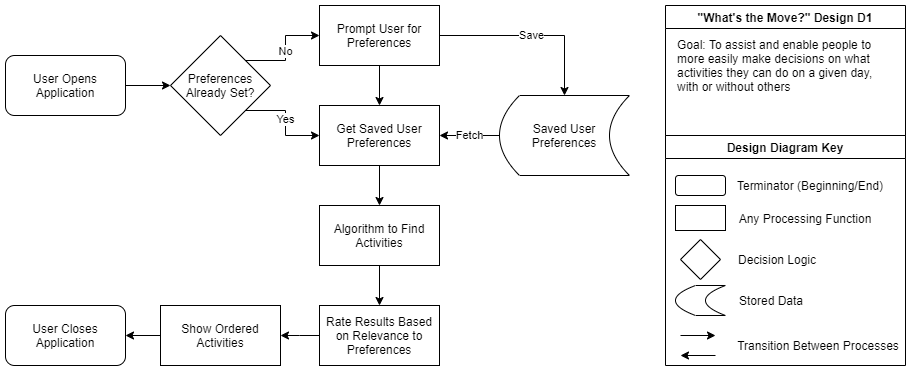

The diagram above was exported from draw.io. Its source (the exported page's mxGraphModel, read from the mxfile embedded in the PNG):
<mxGraphModel dx="447" dy="474" grid="1" gridSize="10" guides="1" tooltips="1" connect="1" arrows="1" fold="1" page="1" pageScale="1" pageWidth="850" pageHeight="1100" math="0" shadow="0">
  <root>
    <mxCell id="0" />
    <mxCell id="1" parent="0" />
    <mxCell id="37ai2fDpKmGB343Fbq3F-2" value="Design Diagram Key" style="swimlane;" vertex="1" parent="1">
      <mxGeometry x="680" y="210" width="240" height="230" as="geometry" />
    </mxCell>
    <mxCell id="37ai2fDpKmGB343Fbq3F-4" value="" style="rounded=1;whiteSpace=wrap;html=1;" vertex="1" parent="37ai2fDpKmGB343Fbq3F-2">
      <mxGeometry x="10" y="40" width="50" height="20" as="geometry" />
    </mxCell>
    <mxCell id="37ai2fDpKmGB343Fbq3F-5" value="" style="rhombus;whiteSpace=wrap;html=1;" vertex="1" parent="37ai2fDpKmGB343Fbq3F-2">
      <mxGeometry x="15" y="104" width="40" height="40" as="geometry" />
    </mxCell>
    <mxCell id="37ai2fDpKmGB343Fbq3F-6" value="" style="rounded=0;whiteSpace=wrap;html=1;" vertex="1" parent="37ai2fDpKmGB343Fbq3F-2">
      <mxGeometry x="10" y="70" width="50" height="25" as="geometry" />
    </mxCell>
    <mxCell id="37ai2fDpKmGB343Fbq3F-8" value="Any Processing Function" style="text;html=1;strokeColor=none;fillColor=none;align=center;verticalAlign=middle;whiteSpace=wrap;rounded=0;" vertex="1" parent="37ai2fDpKmGB343Fbq3F-2">
      <mxGeometry x="60" y="67.5" width="160" height="30" as="geometry" />
    </mxCell>
    <mxCell id="37ai2fDpKmGB343Fbq3F-9" value="Terminator (Beginning/End)" style="text;html=1;strokeColor=none;fillColor=none;align=center;verticalAlign=middle;whiteSpace=wrap;rounded=0;" vertex="1" parent="37ai2fDpKmGB343Fbq3F-2">
      <mxGeometry x="60" y="35" width="170" height="30" as="geometry" />
    </mxCell>
    <mxCell id="37ai2fDpKmGB343Fbq3F-10" value="Decision Logic" style="text;html=1;strokeColor=none;fillColor=none;align=center;verticalAlign=middle;whiteSpace=wrap;rounded=0;" vertex="1" parent="37ai2fDpKmGB343Fbq3F-2">
      <mxGeometry x="57" y="109" width="110" height="30" as="geometry" />
    </mxCell>
    <mxCell id="37ai2fDpKmGB343Fbq3F-11" value="" style="shape=dataStorage;whiteSpace=wrap;html=1;fixedSize=1;" vertex="1" parent="37ai2fDpKmGB343Fbq3F-2">
      <mxGeometry x="10" y="150" width="50" height="30" as="geometry" />
    </mxCell>
    <mxCell id="37ai2fDpKmGB343Fbq3F-12" value="Stored Data" style="text;html=1;strokeColor=none;fillColor=none;align=center;verticalAlign=middle;whiteSpace=wrap;rounded=0;" vertex="1" parent="37ai2fDpKmGB343Fbq3F-2">
      <mxGeometry x="66" y="150" width="80" height="30" as="geometry" />
    </mxCell>
    <mxCell id="37ai2fDpKmGB343Fbq3F-46" value="" style="edgeStyle=segmentEdgeStyle;endArrow=classic;html=1;rounded=0;" edge="1" parent="37ai2fDpKmGB343Fbq3F-2">
      <mxGeometry width="50" height="50" relative="1" as="geometry">
        <mxPoint x="15" y="200" as="sourcePoint" />
        <mxPoint x="50" y="200" as="targetPoint" />
      </mxGeometry>
    </mxCell>
    <mxCell id="37ai2fDpKmGB343Fbq3F-47" value="" style="edgeStyle=segmentEdgeStyle;endArrow=classic;html=1;rounded=0;" edge="1" parent="37ai2fDpKmGB343Fbq3F-2">
      <mxGeometry width="50" height="50" relative="1" as="geometry">
        <mxPoint x="50" y="220" as="sourcePoint" />
        <mxPoint x="15" y="220" as="targetPoint" />
      </mxGeometry>
    </mxCell>
    <mxCell id="37ai2fDpKmGB343Fbq3F-48" value="Transition Between Processes" style="text;html=1;strokeColor=none;fillColor=none;align=center;verticalAlign=middle;whiteSpace=wrap;rounded=0;" vertex="1" parent="37ai2fDpKmGB343Fbq3F-2">
      <mxGeometry x="68" y="195" width="170" height="30" as="geometry" />
    </mxCell>
    <mxCell id="37ai2fDpKmGB343Fbq3F-43" style="edgeStyle=orthogonalEdgeStyle;rounded=0;orthogonalLoop=1;jettySize=auto;html=1;entryX=0;entryY=0.5;entryDx=0;entryDy=0;" edge="1" parent="1" source="37ai2fDpKmGB343Fbq3F-19" target="37ai2fDpKmGB343Fbq3F-20">
      <mxGeometry relative="1" as="geometry" />
    </mxCell>
    <mxCell id="37ai2fDpKmGB343Fbq3F-19" value="User Opens Application" style="rounded=1;whiteSpace=wrap;html=1;" vertex="1" parent="1">
      <mxGeometry x="20" y="130" width="120" height="60" as="geometry" />
    </mxCell>
    <mxCell id="37ai2fDpKmGB343Fbq3F-40" value="No" style="edgeStyle=orthogonalEdgeStyle;rounded=0;orthogonalLoop=1;jettySize=auto;html=1;exitX=1;exitY=0;exitDx=0;exitDy=0;entryX=0;entryY=0.5;entryDx=0;entryDy=0;" edge="1" parent="1" source="37ai2fDpKmGB343Fbq3F-20" target="37ai2fDpKmGB343Fbq3F-36">
      <mxGeometry relative="1" as="geometry">
        <mxPoint x="300" y="110" as="targetPoint" />
        <Array as="points">
          <mxPoint x="300" y="135" />
          <mxPoint x="300" y="110" />
        </Array>
      </mxGeometry>
    </mxCell>
    <mxCell id="37ai2fDpKmGB343Fbq3F-41" value="Yes" style="edgeStyle=orthogonalEdgeStyle;rounded=0;orthogonalLoop=1;jettySize=auto;html=1;exitX=1;exitY=1;exitDx=0;exitDy=0;entryX=0;entryY=0.5;entryDx=0;entryDy=0;" edge="1" parent="1" source="37ai2fDpKmGB343Fbq3F-20" target="37ai2fDpKmGB343Fbq3F-37">
      <mxGeometry relative="1" as="geometry">
        <mxPoint x="300" y="210" as="targetPoint" />
        <Array as="points">
          <mxPoint x="300" y="185" />
          <mxPoint x="300" y="210" />
        </Array>
      </mxGeometry>
    </mxCell>
    <mxCell id="37ai2fDpKmGB343Fbq3F-20" value="Preferences Already Set?" style="rhombus;whiteSpace=wrap;html=1;" vertex="1" parent="1">
      <mxGeometry x="185" y="110" width="100" height="100" as="geometry" />
    </mxCell>
    <mxCell id="37ai2fDpKmGB343Fbq3F-31" value="Save" style="edgeStyle=orthogonalEdgeStyle;rounded=0;orthogonalLoop=1;jettySize=auto;html=1;entryX=0.5;entryY=0;entryDx=0;entryDy=0;" edge="1" parent="1" source="37ai2fDpKmGB343Fbq3F-21" target="37ai2fDpKmGB343Fbq3F-23">
      <mxGeometry relative="1" as="geometry">
        <mxPoint x="584" y="110" as="targetPoint" />
        <Array as="points">
          <mxPoint x="579" y="110" />
        </Array>
      </mxGeometry>
    </mxCell>
    <mxCell id="37ai2fDpKmGB343Fbq3F-33" style="edgeStyle=orthogonalEdgeStyle;rounded=0;orthogonalLoop=1;jettySize=auto;html=1;exitX=0.5;exitY=1;exitDx=0;exitDy=0;entryX=0.5;entryY=0;entryDx=0;entryDy=0;" edge="1" parent="1" source="37ai2fDpKmGB343Fbq3F-21" target="37ai2fDpKmGB343Fbq3F-22">
      <mxGeometry relative="1" as="geometry" />
    </mxCell>
    <mxCell id="37ai2fDpKmGB343Fbq3F-21" value="Prompt User for Preferences" style="rounded=0;whiteSpace=wrap;html=1;" vertex="1" parent="1">
      <mxGeometry x="334" y="80" width="120" height="60" as="geometry" />
    </mxCell>
    <mxCell id="37ai2fDpKmGB343Fbq3F-34" style="edgeStyle=orthogonalEdgeStyle;rounded=0;orthogonalLoop=1;jettySize=auto;html=1;entryX=0.5;entryY=0;entryDx=0;entryDy=0;" edge="1" parent="1" source="37ai2fDpKmGB343Fbq3F-22" target="37ai2fDpKmGB343Fbq3F-24">
      <mxGeometry relative="1" as="geometry" />
    </mxCell>
    <mxCell id="37ai2fDpKmGB343Fbq3F-22" value="Get Saved User Preferences" style="rounded=0;whiteSpace=wrap;html=1;" vertex="1" parent="1">
      <mxGeometry x="334" y="180" width="120" height="60" as="geometry" />
    </mxCell>
    <mxCell id="37ai2fDpKmGB343Fbq3F-32" value="Fetch" style="edgeStyle=orthogonalEdgeStyle;rounded=0;orthogonalLoop=1;jettySize=auto;html=1;entryX=1;entryY=0.5;entryDx=0;entryDy=0;" edge="1" parent="1" source="37ai2fDpKmGB343Fbq3F-23" target="37ai2fDpKmGB343Fbq3F-22">
      <mxGeometry relative="1" as="geometry" />
    </mxCell>
    <mxCell id="37ai2fDpKmGB343Fbq3F-23" value="Saved User Preferences" style="shape=dataStorage;whiteSpace=wrap;html=1;fixedSize=1;" vertex="1" parent="1">
      <mxGeometry x="514" y="170" width="130" height="80" as="geometry" />
    </mxCell>
    <mxCell id="37ai2fDpKmGB343Fbq3F-35" style="edgeStyle=orthogonalEdgeStyle;rounded=0;orthogonalLoop=1;jettySize=auto;html=1;entryX=0.5;entryY=0;entryDx=0;entryDy=0;" edge="1" parent="1" source="37ai2fDpKmGB343Fbq3F-24" target="37ai2fDpKmGB343Fbq3F-25">
      <mxGeometry relative="1" as="geometry" />
    </mxCell>
    <mxCell id="37ai2fDpKmGB343Fbq3F-24" value="Algorithm to Find Activities" style="rounded=0;whiteSpace=wrap;html=1;" vertex="1" parent="1">
      <mxGeometry x="334" y="280" width="120" height="60" as="geometry" />
    </mxCell>
    <mxCell id="37ai2fDpKmGB343Fbq3F-25" value="Rate Results Based on Relevance to Preferences" style="rounded=0;whiteSpace=wrap;html=1;" vertex="1" parent="1">
      <mxGeometry x="334" y="380" width="120" height="60" as="geometry" />
    </mxCell>
    <mxCell id="37ai2fDpKmGB343Fbq3F-44" style="edgeStyle=orthogonalEdgeStyle;rounded=0;orthogonalLoop=1;jettySize=auto;html=1;entryX=1;entryY=0.5;entryDx=0;entryDy=0;" edge="1" parent="1" source="37ai2fDpKmGB343Fbq3F-27" target="37ai2fDpKmGB343Fbq3F-29">
      <mxGeometry relative="1" as="geometry" />
    </mxCell>
    <mxCell id="37ai2fDpKmGB343Fbq3F-27" value="Show Ordered Activities" style="rounded=0;whiteSpace=wrap;html=1;" vertex="1" parent="1">
      <mxGeometry x="175" y="380" width="120" height="60" as="geometry" />
    </mxCell>
    <mxCell id="37ai2fDpKmGB343Fbq3F-29" value="User Closes Application" style="rounded=1;whiteSpace=wrap;html=1;" vertex="1" parent="1">
      <mxGeometry x="20" y="380" width="120" height="60" as="geometry" />
    </mxCell>
    <mxCell id="37ai2fDpKmGB343Fbq3F-36" value="Prompt User for Preferences" style="rounded=0;whiteSpace=wrap;html=1;" vertex="1" parent="1">
      <mxGeometry x="334" y="80" width="120" height="60" as="geometry" />
    </mxCell>
    <mxCell id="37ai2fDpKmGB343Fbq3F-37" value="Get Saved User Preferences" style="rounded=0;whiteSpace=wrap;html=1;" vertex="1" parent="1">
      <mxGeometry x="334" y="180" width="120" height="60" as="geometry" />
    </mxCell>
    <mxCell id="37ai2fDpKmGB343Fbq3F-38" value="Algorithm to Find Activities" style="rounded=0;whiteSpace=wrap;html=1;" vertex="1" parent="1">
      <mxGeometry x="334" y="280" width="120" height="60" as="geometry" />
    </mxCell>
    <mxCell id="37ai2fDpKmGB343Fbq3F-42" style="edgeStyle=orthogonalEdgeStyle;rounded=0;orthogonalLoop=1;jettySize=auto;html=1;entryX=1;entryY=0.5;entryDx=0;entryDy=0;" edge="1" parent="1" source="37ai2fDpKmGB343Fbq3F-39" target="37ai2fDpKmGB343Fbq3F-27">
      <mxGeometry relative="1" as="geometry" />
    </mxCell>
    <mxCell id="37ai2fDpKmGB343Fbq3F-39" value="Rate Results Based on Relevance to Preferences" style="rounded=0;whiteSpace=wrap;html=1;" vertex="1" parent="1">
      <mxGeometry x="334" y="380" width="120" height="60" as="geometry" />
    </mxCell>
    <mxCell id="37ai2fDpKmGB343Fbq3F-45" value="&quot;What's the Move?&quot; Design D1" style="swimlane;" vertex="1" parent="1">
      <mxGeometry x="680" y="80" width="240" height="130" as="geometry" />
    </mxCell>
    <mxCell id="37ai2fDpKmGB343Fbq3F-49" value="Goal: To assist and enable people to more easily make decisions on what activities they can do on a given day, with or without others" style="text;html=1;strokeColor=none;fillColor=none;align=left;verticalAlign=middle;whiteSpace=wrap;rounded=0;" vertex="1" parent="37ai2fDpKmGB343Fbq3F-45">
      <mxGeometry x="10" y="30" width="220" height="60" as="geometry" />
    </mxCell>
  </root>
</mxGraphModel>